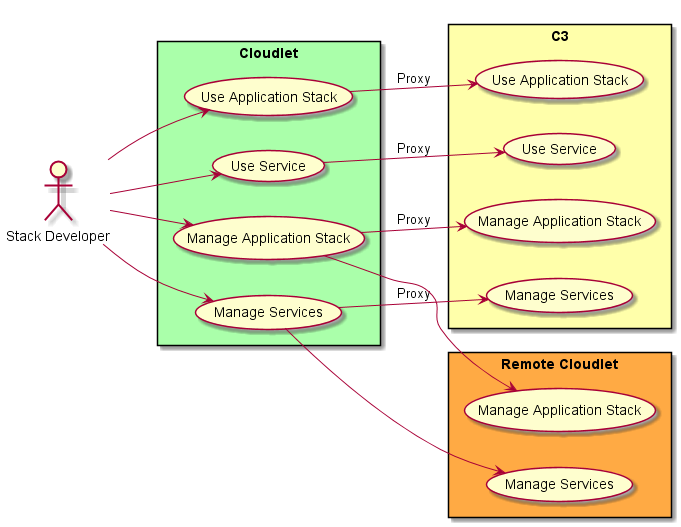

The diagram above was rendered by PlantUML. Its source (embedded in the PNG):
@startuml
left to right direction

:Stack Developer: as Admin


rectangle "Cloudlet" #aaffaa {
  Admin --> (Manage Application Stack)
  Admin --> (Use Application Stack)
  Admin --> (Manage Services)
  Admin --> (Use Service)
}

rectangle "C3" #ffffaa {
  (Manage Application Stack) --> ( Manage Application Stack) : Proxy
  (Use Application Stack) --> ( Use Application Stack) : Proxy
  (Manage Services) --> ( Manage Services) : Proxy
  (Use Service) --> ( Use Service) : Proxy
}

rectangle "Remote Cloudlet" #ffaa44 {
(Manage Application Stack) --> ( Manage Application Stack )
  (Manage Services) --> ( Manage Services )
}
@enduml